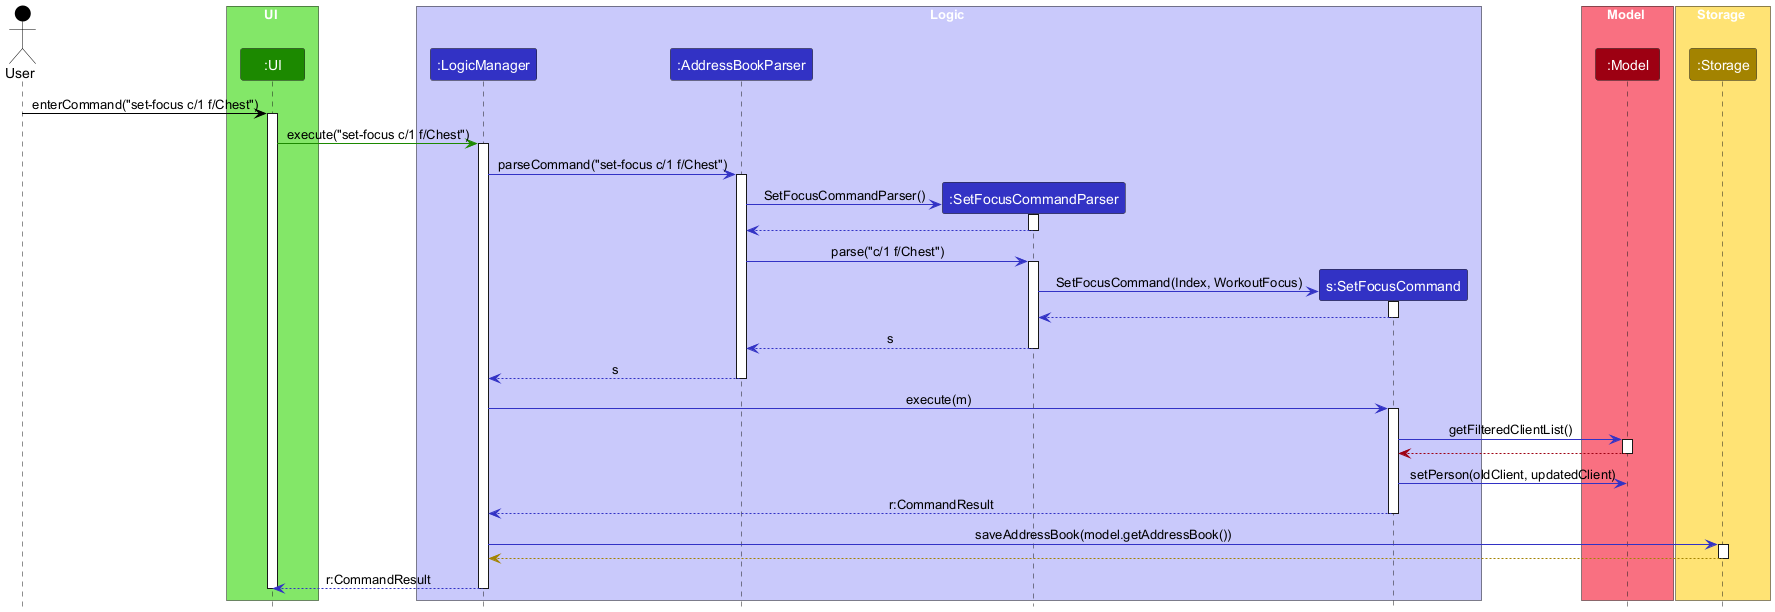

The diagram above was rendered by PlantUML. Its source (embedded in the PNG):
@startuml
!include style.puml
skinparam ArrowFontStyle plain

actor User as User USER_COLOR

box UI UI_COLOR_T1
participant ":UI" as Ui UI_COLOR
end box

box Logic LOGIC_COLOR_T1
participant ":LogicManager" as LogicManager LOGIC_COLOR
participant ":AddressBookParser" as AddressBookParser LOGIC_COLOR
participant ":SetFocusCommandParser" as SetFocusCommandParser LOGIC_COLOR
participant "s:SetFocusCommand" as SetFocusCommand LOGIC_COLOR
end box

box Model MODEL_COLOR_T1
participant ":Model" as Model MODEL_COLOR
end box

box Storage STORAGE_COLOR_T1
participant ":Storage" as Storage STORAGE_COLOR
end box


User -[USER_COLOR]> Ui : enterCommand("set-focus c/1 f/Chest")
activate Ui

Ui -[UI_COLOR]> LogicManager : execute("set-focus c/1 f/Chest")
activate LogicManager

LogicManager -[LOGIC_COLOR]> AddressBookParser : parseCommand("set-focus c/1 f/Chest")
activate AddressBookParser

create SetFocusCommandParser
AddressBookParser -[LOGIC_COLOR]> SetFocusCommandParser : SetFocusCommandParser()
activate SetFocusCommandParser
SetFocusCommandParser --[LOGIC_COLOR]> AddressBookParser
deactivate SetFocusCommandParser

AddressBookParser -[LOGIC_COLOR]> SetFocusCommandParser : parse("c/1 f/Chest")
activate SetFocusCommandParser

create SetFocusCommand
SetFocusCommandParser -[LOGIC_COLOR]> SetFocusCommand : SetFocusCommand(Index, WorkoutFocus)
activate SetFocusCommand
SetFocusCommand --[LOGIC_COLOR]> SetFocusCommandParser
deactivate SetFocusCommand

SetFocusCommandParser --[LOGIC_COLOR]> AddressBookParser : s
deactivate SetFocusCommandParser

AddressBookParser --[LOGIC_COLOR]> LogicManager : s
deactivate AddressBookParser

LogicManager -[LOGIC_COLOR]> SetFocusCommand : execute(m)
activate SetFocusCommand

SetFocusCommand -[LOGIC_COLOR]> Model : getFilteredClientList()
activate Model
Model --[MODEL_COLOR]> SetFocusCommand
deactivate Model

SetFocusCommand -[LOGIC_COLOR]> Model : setPerson(oldClient, updatedClient)

SetFocusCommand --[LOGIC_COLOR]> LogicManager : r:CommandResult
deactivate SetFocusCommand

LogicManager -[LOGIC_COLOR]> Storage : saveAddressBook(model.getAddressBook())
activate Storage
Storage --[STORAGE_COLOR]> LogicManager
deactivate Storage

LogicManager --[LOGIC_COLOR]> Ui : r:CommandResult
deactivate LogicManager
deactivate Ui

@enduml